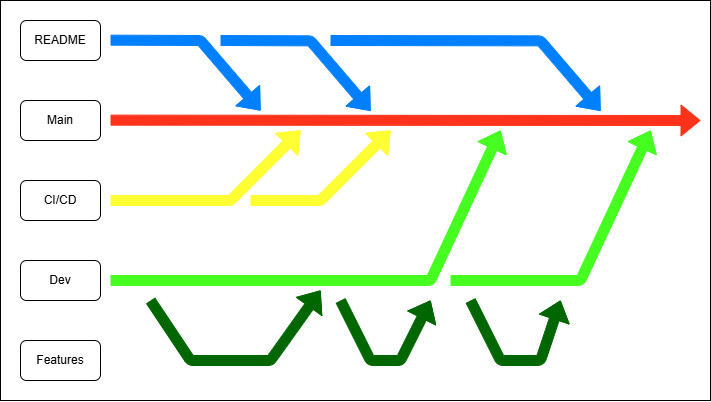

The diagram above was exported from draw.io. Its source (the exported page's mxGraphModel, read from the mxfile embedded in the PNG):
<mxGraphModel dx="1088" dy="506" grid="1" gridSize="10" guides="1" tooltips="1" connect="1" arrows="1" fold="1" page="1" pageScale="1" pageWidth="850" pageHeight="1100" math="0" shadow="0">
  <root>
    <mxCell id="0" />
    <mxCell id="1" parent="0" />
    <mxCell id="21" value="" style="rounded=0;whiteSpace=wrap;html=1;" vertex="1" parent="1">
      <mxGeometry x="20" y="140" width="710" height="400" as="geometry" />
    </mxCell>
    <mxCell id="2" value="Main" style="rounded=1;whiteSpace=wrap;html=1;" vertex="1" parent="1">
      <mxGeometry x="40" y="240" width="80" height="40" as="geometry" />
    </mxCell>
    <mxCell id="3" value="" style="shape=flexArrow;endArrow=classic;html=1;fillColor=#FF321C;strokeColor=#FF321C;" edge="1" parent="1">
      <mxGeometry width="50" height="50" relative="1" as="geometry">
        <mxPoint x="130" y="259.63" as="sourcePoint" />
        <mxPoint x="720" y="260" as="targetPoint" />
      </mxGeometry>
    </mxCell>
    <mxCell id="4" value="README" style="rounded=1;whiteSpace=wrap;html=1;" vertex="1" parent="1">
      <mxGeometry x="40" y="160" width="80" height="40" as="geometry" />
    </mxCell>
    <mxCell id="5" value="" style="shape=flexArrow;endArrow=classic;html=1;strokeColor=#007FFF;fillColor=#007FFF;" edge="1" parent="1">
      <mxGeometry width="50" height="50" relative="1" as="geometry">
        <mxPoint x="130" y="179.63" as="sourcePoint" />
        <mxPoint x="280" y="250" as="targetPoint" />
        <Array as="points">
          <mxPoint x="220" y="180" />
        </Array>
      </mxGeometry>
    </mxCell>
    <mxCell id="6" value="" style="shape=flexArrow;endArrow=classic;html=1;strokeColor=#007FFF;fillColor=#007FFF;" edge="1" parent="1">
      <mxGeometry width="50" height="50" relative="1" as="geometry">
        <mxPoint x="240" y="180" as="sourcePoint" />
        <mxPoint x="390" y="250.37" as="targetPoint" />
        <Array as="points">
          <mxPoint x="330" y="180.37" />
        </Array>
      </mxGeometry>
    </mxCell>
    <mxCell id="7" value="" style="shape=flexArrow;endArrow=classic;html=1;strokeColor=#007FFF;fillColor=#007FFF;" edge="1" parent="1">
      <mxGeometry width="50" height="50" relative="1" as="geometry">
        <mxPoint x="350" y="180" as="sourcePoint" />
        <mxPoint x="620" y="250.37" as="targetPoint" />
        <Array as="points">
          <mxPoint x="560" y="180.37" />
        </Array>
      </mxGeometry>
    </mxCell>
    <mxCell id="8" value="CI/CD" style="rounded=1;whiteSpace=wrap;html=1;" vertex="1" parent="1">
      <mxGeometry x="40" y="320" width="80" height="40" as="geometry" />
    </mxCell>
    <mxCell id="9" value="" style="shape=flexArrow;endArrow=classic;html=1;strokeColor=#FFFF33;fillColor=#FFFF33;" edge="1" parent="1">
      <mxGeometry width="50" height="50" relative="1" as="geometry">
        <mxPoint x="130" y="340" as="sourcePoint" />
        <mxPoint x="320" y="270" as="targetPoint" />
        <Array as="points">
          <mxPoint x="250" y="340" />
        </Array>
      </mxGeometry>
    </mxCell>
    <mxCell id="10" value="" style="shape=flexArrow;endArrow=classic;html=1;fillColor=#FFFF33;strokeColor=#FFFF33;" edge="1" parent="1">
      <mxGeometry width="50" height="50" relative="1" as="geometry">
        <mxPoint x="270" y="340" as="sourcePoint" />
        <mxPoint x="410" y="270" as="targetPoint" />
        <Array as="points">
          <mxPoint x="340" y="340" />
        </Array>
      </mxGeometry>
    </mxCell>
    <mxCell id="11" value="Dev" style="rounded=1;whiteSpace=wrap;html=1;" vertex="1" parent="1">
      <mxGeometry x="40" y="400" width="80" height="40" as="geometry" />
    </mxCell>
    <mxCell id="12" value="" style="shape=flexArrow;endArrow=classic;html=1;strokeColor=#46FF21;fillColor=#46FF21;" edge="1" parent="1">
      <mxGeometry width="50" height="50" relative="1" as="geometry">
        <mxPoint x="130" y="420" as="sourcePoint" />
        <mxPoint x="520" y="270" as="targetPoint" />
        <Array as="points">
          <mxPoint x="450" y="420" />
        </Array>
      </mxGeometry>
    </mxCell>
    <mxCell id="14" value="Features" style="rounded=1;whiteSpace=wrap;html=1;" vertex="1" parent="1">
      <mxGeometry x="40" y="480" width="80" height="40" as="geometry" />
    </mxCell>
    <mxCell id="15" value="" style="shape=flexArrow;endArrow=classic;html=1;strokeColor=#006600;fillColor=#006600;" edge="1" parent="1">
      <mxGeometry width="50" height="50" relative="1" as="geometry">
        <mxPoint x="170" y="440" as="sourcePoint" />
        <mxPoint x="340" y="430" as="targetPoint" />
        <Array as="points">
          <mxPoint x="210" y="500" />
          <mxPoint x="290" y="500" />
        </Array>
      </mxGeometry>
    </mxCell>
    <mxCell id="16" value="" style="shape=flexArrow;endArrow=classic;html=1;strokeColor=#006600;fillColor=#006600;" edge="1" parent="1">
      <mxGeometry width="50" height="50" relative="1" as="geometry">
        <mxPoint x="360" y="440" as="sourcePoint" />
        <mxPoint x="450" y="440" as="targetPoint" />
        <Array as="points">
          <mxPoint x="390" y="500" />
          <mxPoint x="420" y="500" />
        </Array>
      </mxGeometry>
    </mxCell>
    <mxCell id="17" value="" style="shape=flexArrow;endArrow=classic;html=1;fillColor=#46FF21;strokeColor=#46FF21;" edge="1" parent="1">
      <mxGeometry width="50" height="50" relative="1" as="geometry">
        <mxPoint x="470" y="420" as="sourcePoint" />
        <mxPoint x="670" y="270" as="targetPoint" />
        <Array as="points">
          <mxPoint x="600" y="420" />
        </Array>
      </mxGeometry>
    </mxCell>
    <mxCell id="18" value="" style="shape=flexArrow;endArrow=classic;html=1;strokeColor=#006600;fillColor=#006600;" edge="1" parent="1">
      <mxGeometry width="50" height="50" relative="1" as="geometry">
        <mxPoint x="490" y="440" as="sourcePoint" />
        <mxPoint x="580" y="440" as="targetPoint" />
        <Array as="points">
          <mxPoint x="520" y="500" />
          <mxPoint x="560" y="500" />
        </Array>
      </mxGeometry>
    </mxCell>
  </root>
</mxGraphModel>